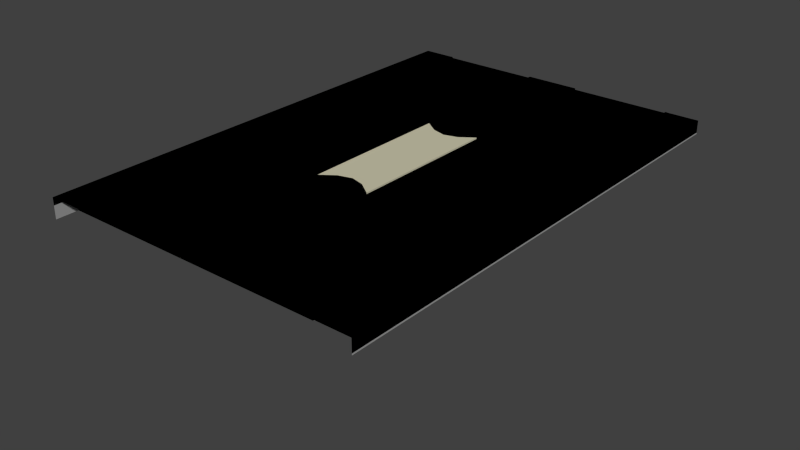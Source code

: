 # Source: Road.blend  (saved by Blender 2.75.0; exported with 4.5.12 LTS)
import bpy
from mathutils import Matrix  # noqa: F401  (used for matrix-valued properties, if any)

bpy.ops.wm.read_factory_settings(use_empty=True)
scene = bpy.context.scene
scene.name = 'Scene'

# ---- collections
col_collection_1 = bpy.data.collections.new('Collection 1'); scene.collection.children.link(col_collection_1)

# ---- materials (node trees are filled in below, after node groups)
mat_asphalt = bpy.data.materials.new('Asphalt')
mat_asphalt.alpha_threshold = 0.0
mat_asphalt.use_transparent_shadow = False
mat_asphalt.diffuse_color = (0.3588, 0.3588, 0.3588, 1.0)
mat_asphalt.roughness = 0.5
mat_lines = bpy.data.materials.new('Lines')
mat_lines.alpha_threshold = 0.0
mat_lines.use_transparent_shadow = False
mat_lines.diffuse_color = (1.0, 1.0, 1.0, 1.0)
mat_lines.roughness = 0.5
mat_curb = bpy.data.materials.new('Curb')
mat_curb.alpha_threshold = 0.0
mat_curb.use_transparent_shadow = False
mat_curb.diffuse_color = (0.6152, 0.588, 0.4256, 1.0)
mat_curb.roughness = 0.5

# ---- material node trees

# ---- world
world_world = bpy.data.worlds.new('World'); scene.world = world_world
world_world.color = (0.05088, 0.05088, 0.05088)
world_world.use_sun_shadow = False
world_world.sun_shadow_jitter_overblur = 0.0
world_world.cycles.sampling_method = 'MANUAL'
world_world.cycles.sample_map_resolution = 256

# ---- meshes
me_cube_001 = bpy.data.meshes.new('Cube.001')
me_cube_001.from_pydata([(-2.086, -1.0, 1.0), (-2.086, 1.0, 1.0), (-0.446, -1.0, 1.0), (-2.086, -1.0, 2.705), (-2.086, 1.0, 2.705), (-2.643, 1.0, 2.45), (-2.123, -1.0, 2.705), (-2.123, 1.0, 2.705), (-0.446, 1.0, 1.0), (0.9981, 0.875, 1.0), (0.9655, 0.875, 1.0), (0.9981, 0.625, 1.0), (0.9655, 0.625, 1.0), (0.9981, -0.25, 1.0), (0.9655, -0.25, 1.0), (0.9981, 0.25, 1.0), (0.9655, 0.25, 1.0), (0.9981, -0.875, 1.0), (-0.446, 1.0, 3.148), (0.9655, -0.875, 1.0), (-0.446, -1.0, 3.148), (0.9981, -0.75, 1.0), (0.9655, -0.75, 1.0), (0.9981, 0.75, 1.0), (0.9655, 0.75, 1.0), (0.9981, 0.5, 1.0), (0.9655, 0.5, 1.0), (0.9981, -0.5, 1.0), (0.9655, -0.5, 1.0), (0.9981, 4.387e-05, 1.0), (-1.566, -1.0, 1.0), (-1.566, 1.0, 1.0), (-0.9981, 1.0, 1.0), (-0.9981, -1.0, 1.0), (-1.53, -1.0, 1.0), (-1.53, 1.0, 1.0), (-0.9655, -1.0, 1.0), (-0.9655, 1.0, 1.0), (-1.53, 0.5, 1.0), (-1.566, 0.0, 1.0), (-1.566, 0.5, 1.0), (-1.53, 0.0, 1.0), (-1.53, -0.5, 1.0), (-1.566, -0.5, 1.0), (-1.53, -0.75, 1.0), (-1.566, -0.75, 1.0), (-1.53, -0.25, 1.0), (-1.566, -0.25, 1.0), (-1.566, 0.25, 1.0), (-1.53, 0.25, 1.0), (-1.53, 0.75, 1.0), (-1.566, 0.75, 1.0), (-1.53, 0.875, 1.0), (-1.566, 0.875, 1.0), (-1.53, 0.625, 1.0), (-1.566, 0.625, 1.0), (-1.566, 0.375, 1.0), (-1.53, 0.375, 1.0), (-1.566, 0.125, 1.0), (-1.53, 0.125, 1.0), (-1.53, -0.125, 1.0), (-1.566, -0.125, 1.0), (-1.53, -0.375, 1.0), (-1.566, -0.375, 1.0), (-1.53, -0.625, 1.0), (-1.566, -0.625, 1.0), (-1.53, -0.875, 1.0), (-1.566, -0.875, 1.0), (-0.9655, -1.0, 0.0), (-0.9655, 0.0, 1.0), (-0.9981, -1.0, 3.946e-05), (-0.9981, 4.387e-05, 1.0), (-0.9655, -0.5, 1.0), (-0.9981, -0.5, 1.0), (-0.9655, 0.5, 1.0), (-0.9981, 0.5, 1.0), (-0.9655, 0.75, 1.0), (-0.9981, 0.75, 1.0), (-0.9655, -0.75, 1.0), (-0.9981, -0.75, 1.0), (-0.9655, -0.875, 1.0), (-0.9981, -0.875, 1.0), (-0.9655, 0.25, 1.0), (-0.9981, 0.25, 1.0), (-0.9655, -0.25, 1.0), (-0.9981, -0.25, 1.0), (-0.9655, 0.625, 1.0), (-0.9981, 0.625, 1.0), (-0.9655, 0.875, 1.0), (-0.9981, 0.875, 1.0), (-0.9655, -0.625, 1.0), (-0.9981, -0.625, 1.0), (-0.9655, 0.375, 1.0), (-0.9981, 0.375, 1.0), (-0.9655, 0.125, 1.0), (-0.9981, 0.125, 1.0), (-0.9655, -0.125, 1.0), (-0.9981, -0.125, 1.0), (-0.9655, -0.375, 1.0), (-0.9981, -0.375, 1.0), (0.9981, -1.0, 3.946e-05), (0.9655, 0.0, 1.0), (0.9655, -1.0, 0.0), (1.566, -0.875, 1.0), (1.53, -0.875, 1.0), (1.566, -0.625, 1.0), (1.53, -0.625, 1.0), (1.566, -0.375, 1.0), (1.53, -0.375, 1.0), (1.566, -0.125, 1.0), (1.53, -0.125, 1.0), (1.53, 0.125, 1.0), (1.566, 0.125, 1.0), (1.53, 0.375, 1.0), (1.566, 0.375, 1.0), (1.566, 0.625, 1.0), (1.53, 0.625, 1.0), (1.566, 0.875, 1.0), (1.53, 0.875, 1.0), (1.566, 0.75, 1.0), (1.53, 0.75, 1.0), (1.53, 0.25, 1.0), (1.566, 0.25, 1.0), (1.566, -0.25, 1.0), (1.53, -0.25, 1.0), (1.566, -0.75, 1.0), (1.53, -0.75, 1.0), (1.566, -0.5, 1.0), (1.53, -0.5, 1.0), (1.53, 0.0, 1.0), (1.566, 0.5, 1.0), (1.566, 0.0, 1.0), (1.53, 0.5, 1.0), (0.9655, 1.0, 1.0), (0.9655, -1.0, 1.0), (1.53, 1.0, 1.0), (1.53, -1.0, 1.0), (0.9981, -1.0, 1.0), (0.9981, 1.0, 1.0), (1.566, 1.0, 1.0), (1.566, -1.0, 1.0), (0.446, -1.0, 3.148), (0.446, 1.0, 3.148), (0.446, 1.0, 1.0), (2.123, 1.0, 2.705), (2.123, -1.0, 2.705), (2.643, 1.0, 2.45), (2.086, 1.0, 2.705), (2.086, -1.0, 2.705), (0.446, -1.0, 1.0), (2.086, 1.0, 1.0), (2.086, -1.0, 1.0), (-2.123, 1.0, 2.45), (-2.123, -1.0, 2.45), (-2.643, -1.0, 2.45), (0.9655, -0.625, 1.0), (0.9981, -0.625, 1.0), (0.9655, 0.375, 1.0), (0.9981, 0.375, 1.0), (0.9655, 0.125, 1.0), (0.9981, 0.125, 1.0), (0.9655, -0.125, 1.0), (0.9981, -0.125, 1.0), (0.9655, -0.375, 1.0), (0.9981, -0.375, 1.0), (2.123, 1.0, 2.45), (2.123, -1.0, 2.45), (2.643, -1.0, 2.45), (-2.643, 1.0, -9.248), (-2.643, -1.0, -9.248), (2.643, 1.0, -16.25), (2.643, -1.0, -16.25)], [], [(142, 141, 149, 143), (166, 167, 146, 165), (16, 15, 158, 157), (24, 23, 9, 10), (123, 124, 108, 107), (19, 17, 21, 22), (6, 7, 152, 153), (0, 1, 4, 3), (12, 11, 23, 24), (30, 67, 45, 65, 43, 63, 47, 61, 39, 58, 48, 56, 40, 55, 51, 53, 31, 1, 0), (22, 21, 156, 155), (159, 160, 15, 16), (101, 29, 160, 159), (26, 25, 11, 12), (127, 128, 106, 105), (58, 39, 41, 59), (163, 164, 13, 14), (155, 156, 27, 28), (134, 137, 17, 19), (157, 158, 25, 26), (14, 13, 162, 161), (7, 6, 3, 4), (141, 20, 2, 149), (20, 18, 8, 2), (2, 8, 37, 88, 76, 86, 74, 92, 82, 94, 69, 96, 84, 98, 72, 90, 78, 80, 36), (35, 52, 50, 54, 38, 57, 49, 59, 41, 60, 46, 62, 42, 64, 44, 66, 34, 33, 81, 79, 91, 73, 99, 85, 97, 71, 95, 83, 93, 75, 87, 77, 89, 32), (70, 68, 36, 33), (88, 37, 32, 89), (67, 30, 34, 66), (63, 43, 42, 62), (55, 40, 38, 54), (65, 45, 44, 64), (61, 47, 46, 60), (56, 48, 49, 57), (53, 51, 50, 52), (31, 53, 52, 35), (51, 55, 54, 50), (40, 56, 57, 38), (48, 58, 59, 49), (39, 61, 60, 41), (47, 63, 62, 46), (43, 65, 64, 42), (45, 67, 66, 44), (96, 69, 71, 97), (90, 72, 73, 91), (92, 74, 75, 93), (86, 76, 77, 87), (80, 78, 79, 81), (36, 80, 81, 33), (74, 86, 87, 75), (94, 82, 83, 95), (78, 90, 91, 79), (98, 84, 85, 99), (76, 88, 89, 77), (82, 92, 93, 83), (69, 94, 95, 71), (84, 96, 97, 85), (72, 98, 99, 73), (28, 27, 164, 163), (107, 108, 128, 127), (161, 162, 29, 101), (10, 9, 138, 133), (125, 126, 104, 103), (135, 138, 9, 23, 11, 25, 158, 15, 160, 29, 162, 13, 164, 27, 156, 21, 17, 137, 136, 104, 126, 106, 128, 108, 124, 110, 129, 111, 121, 113, 132, 116, 120, 118), (115, 116, 132, 130), (105, 106, 126, 125), (144, 147, 148, 145), (112, 111, 129, 131), (103, 104, 136, 140), (149, 134, 19, 22, 155, 28, 163, 14, 161, 101, 159, 16, 157, 26, 12, 24, 10, 133, 143), (100, 137, 134, 102), (151, 148, 147, 150), (141, 142, 18, 20), (140, 151, 150, 139, 117, 119, 115, 130, 114, 122, 112, 131, 109, 123, 107, 127, 105, 125, 103), (145, 166, 165, 144), (119, 120, 116, 115), (117, 118, 120, 119), (130, 132, 113, 114), (131, 129, 110, 109), (122, 121, 111, 112), (114, 113, 121, 122), (139, 135, 118, 117), (109, 110, 124, 123), (153, 152, 5, 154), (8, 18, 142, 143), (154, 5, 168, 169), (146, 167, 171, 170)])
me_cube_001.polygons.foreach_set('material_index', [2, 0, 1, 1, 0, 0, 2, 2, 0, 0, 1, 0, 1, 1, 0, 1, 0, 0, 1, 0, 1, 2, 2, 2, 0, 0, 0, 0, 1, 1, 1, 1, 1, 1, 1, 0, 0, 0, 0, 0, 0, 0, 0, 0, 0, 0, 0, 0, 1, 1, 0, 1, 0, 1, 1, 1, 1, 1, 1, 1, 0, 0, 0, 0, 1, 1, 2, 1, 1, 0, 0, 2, 2, 0, 2, 0, 1, 0, 0, 0, 1, 0, 1, 0, 0, 0, 0])
_uv = me_cube_001.uv_layers.new(name='UVMap')
_uv.uv.foreach_set('vector', [0.4818, 0.1149, 0.7226, 0.1149, 0.7226, 0.2297, 0.4818, 0.2297, 0.9201, 0.107, 0.9827, 0.107, 0.9827, 0.2139, 0.9201, 0.2139, 0.8576, 0.04011, 0.8536, 0.04011, 0.8536, 0.03343, 0.8576, 0.03343, 0.8576, 0.01337, 0.8536, 0.01337, 0.8536, 0.006685, 0.8576, 0.006688, 0.7852, 0.06685, 0.7896, 0.06685, 0.7896, 0.07354, 0.7852, 0.07354, 0.8576, 0.1003, 0.8536, 0.1003, 0.8536, 0.09359, 0.8576, 0.09359, 0.7273, 0.4436, 0.7273, 0.3367, 0.7581, 0.3367, 0.7581, 0.4436, 0.8926, 0.2297, 0.8926, 0.3367, 0.6872, 0.3367, 0.6872, 0.2297, 0.8576, 0.02006, 0.8536, 0.02006, 0.8536, 0.01337, 0.8576, 0.01337, 0.8576, 0.2139, 0.8576, 0.2072, 0.8576, 0.2006, 0.8576, 0.1939, 0.8576, 0.1872, 0.8576, 0.1805, 0.8576, 0.1738, 0.8576, 0.1671, 0.8576, 0.1604, 0.8576, 0.1538, 0.8576, 0.1471, 0.8576, 0.1404, 0.8576, 0.1337, 0.8576, 0.127, 0.8576, 0.1203, 0.8576, 0.1137, 0.8576, 0.107, 0.9201, 0.107, 0.9201, 0.2139, 0.8576, 0.09359, 0.8536, 0.09359, 0.8536, 0.08691, 0.8576, 0.08691, 0.8576, 0.0468, 0.8536, 0.0468, 0.8536, 0.04011, 0.8576, 0.04011, 0.8576, 0.05348, 0.8536, 0.05348, 0.8536, 0.0468, 0.8576, 0.0468, 0.8576, 0.02674, 0.8536, 0.02674, 0.8536, 0.02006, 0.8576, 0.02006, 0.7852, 0.08022, 0.7896, 0.08022, 0.7896, 0.08691, 0.7852, 0.08691, 0.8576, 0.1538, 0.8576, 0.1604, 0.8532, 0.1604, 0.8532, 0.1538, 0.8576, 0.07354, 0.8536, 0.07354, 0.8536, 0.06685, 0.8576, 0.06685, 0.8576, 0.08691, 0.8536, 0.08691, 0.8536, 0.08022, 0.8576, 0.08022, 0.8576, 0.107, 0.8536, 0.107, 0.8536, 0.1003, 0.8576, 0.1003, 0.8576, 0.03343, 0.8536, 0.03343, 0.8536, 0.02674, 0.8576, 0.02674, 0.8576, 0.06685, 0.8536, 0.06685, 0.8536, 0.06017, 0.8576, 0.06017, 0.9827, 0.2139, 0.9827, 0.107, 0.9872, 0.107, 0.9872, 0.2139, 0.8926, 0.2297, 1.0, 0.2297, 1.0, 0.3446, 0.8926, 0.3446, 0.4818, 2.55e-08, 0.7226, 0.0, 0.7226, 0.1149, 0.4818, 0.1149, 0.7226, 0.2139, 0.7226, 0.107, 0.7852, 0.107, 0.7852, 0.1137, 0.7852, 0.1203, 0.7852, 0.127, 0.7852, 0.1337, 0.7852, 0.1404, 0.7852, 0.1471, 0.7852, 0.1538, 0.7852, 0.1604, 0.7852, 0.1671, 0.7852, 0.1738, 0.7852, 0.1805, 0.7852, 0.1872, 0.7852, 0.1939, 0.7852, 0.2006, 0.7852, 0.2072, 0.7852, 0.2139, 0.8532, 0.107, 0.8532, 0.1137, 0.8532, 0.1203, 0.8532, 0.127, 0.8532, 0.1337, 0.8532, 0.1404, 0.8532, 0.1471, 0.8532, 0.1538, 0.8532, 0.1604, 0.8532, 0.1671, 0.8532, 0.1738, 0.8532, 0.1805, 0.8532, 0.1872, 0.8532, 0.1939, 0.8532, 0.2006, 0.8532, 0.2072, 0.8532, 0.2139, 0.7891, 0.2139, 0.7891, 0.2072, 0.7891, 0.2006, 0.7891, 0.1939, 0.7891, 0.1872, 0.7891, 0.1805, 0.7891, 0.1738, 0.7891, 0.1671, 0.7891, 0.1604, 0.7891, 0.1538, 0.7891, 0.1471, 0.7891, 0.1404, 0.7891, 0.1337, 0.7891, 0.127, 0.7891, 0.1203, 0.7891, 0.1136, 0.7891, 0.107, 0.762, 0.3367, 0.7659, 0.3367, 0.7659, 0.3902, 0.762, 0.3902, 0.7852, 0.1137, 0.7852, 0.107, 0.7891, 0.107, 0.7891, 0.1136, 0.8576, 0.2072, 0.8576, 0.2139, 0.8532, 0.2139, 0.8532, 0.2072, 0.8576, 0.1805, 0.8576, 0.1872, 0.8532, 0.1872, 0.8532, 0.1805, 0.8576, 0.127, 0.8576, 0.1337, 0.8532, 0.1337, 0.8532, 0.127, 0.8576, 0.1939, 0.8576, 0.2006, 0.8532, 0.2006, 0.8532, 0.1939, 0.8576, 0.1671, 0.8576, 0.1738, 0.8532, 0.1738, 0.8532, 0.1671, 0.8576, 0.1404, 0.8576, 0.1471, 0.8532, 0.1471, 0.8532, 0.1404, 0.8576, 0.1137, 0.8576, 0.1203, 0.8532, 0.1203, 0.8532, 0.1137, 0.8576, 0.107, 0.8576, 0.1137, 0.8532, 0.1137, 0.8532, 0.107, 0.8576, 0.1203, 0.8576, 0.127, 0.8532, 0.127, 0.8532, 0.1203, 0.8576, 0.1337, 0.8576, 0.1404, 0.8532, 0.1404, 0.8532, 0.1337, 0.8576, 0.1471, 0.8576, 0.1538, 0.8532, 0.1538, 0.8532, 0.1471, 0.8576, 0.1604, 0.8576, 0.1671, 0.8532, 0.1671, 0.8532, 0.1604, 0.8576, 0.1738, 0.8576, 0.1805, 0.8532, 0.1805, 0.8532, 0.1738, 0.8576, 0.1872, 0.8576, 0.1939, 0.8532, 0.1939, 0.8532, 0.1872, 0.8576, 0.2006, 0.8576, 0.2072, 0.8532, 0.2072, 0.8532, 0.2006, 0.7852, 0.1671, 0.7852, 0.1604, 0.7891, 0.1604, 0.7891, 0.1671, 0.7852, 0.1939, 0.7852, 0.1872, 0.7891, 0.1872, 0.7891, 0.1939, 0.7852, 0.1404, 0.7852, 0.1337, 0.7891, 0.1337, 0.7891, 0.1404, 0.7852, 0.127, 0.7852, 0.1203, 0.7891, 0.1203, 0.7891, 0.127, 0.7852, 0.2072, 0.7852, 0.2006, 0.7891, 0.2006, 0.7891, 0.2072, 0.7852, 0.2139, 0.7852, 0.2072, 0.7891, 0.2072, 0.7891, 0.2139, 0.7852, 0.1337, 0.7852, 0.127, 0.7891, 0.127, 0.7891, 0.1337, 0.7852, 0.1538, 0.7852, 0.1471, 0.7891, 0.1471, 0.7891, 0.1538, 0.7852, 0.2006, 0.7852, 0.1939, 0.7891, 0.1939, 0.7891, 0.2006, 0.7852, 0.1805, 0.7852, 0.1738, 0.7891, 0.1738, 0.7891, 0.1805, 0.7852, 0.1203, 0.7852, 0.1137, 0.7891, 0.1136, 0.7891, 0.1203, 0.7852, 0.1471, 0.7852, 0.1404, 0.7891, 0.1404, 0.7891, 0.1471, 0.7852, 0.1604, 0.7852, 0.1538, 0.7891, 0.1538, 0.7891, 0.1604, 0.7852, 0.1738, 0.7852, 0.1671, 0.7891, 0.1671, 0.7891, 0.1738, 0.7852, 0.1872, 0.7852, 0.1805, 0.7891, 0.1805, 0.7891, 0.1872, 0.8576, 0.08022, 0.8536, 0.08022, 0.8536, 0.07354, 0.8576, 0.07354, 0.7852, 0.07354, 0.7896, 0.07354, 0.7896, 0.08022, 0.7852, 0.08022, 0.8576, 0.06017, 0.8536, 0.06017, 0.8536, 0.05348, 0.8576, 0.05348, 0.8576, 0.006688, 0.8536, 0.006685, 0.8536, 0.0, 0.8576, 2.346e-06, 0.7852, 0.09359, 0.7896, 0.09359, 0.7896, 0.1003, 0.7852, 0.1003, 0.7896, 2.359e-06, 0.8536, 0.0, 0.8536, 0.006685, 0.8536, 0.01337, 0.8536, 0.02006, 0.8536, 0.02674, 0.8536, 0.03343, 0.8536, 0.04011, 0.8536, 0.0468, 0.8536, 0.05348, 0.8536, 0.06017, 0.8536, 0.06685, 0.8536, 0.07354, 0.8536, 0.08022, 0.8536, 0.08691, 0.8536, 0.09359, 0.8536, 0.1003, 0.8536, 0.107, 0.7896, 0.107, 0.7896, 0.1003, 0.7896, 0.09359, 0.7896, 0.08691, 0.7896, 0.08022, 0.7896, 0.07354, 0.7896, 0.06685, 0.7896, 0.06017, 0.7896, 0.05348, 0.7896, 0.0468, 0.7896, 0.04011, 0.7896, 0.03343, 0.7896, 0.02674, 0.7896, 0.02006, 0.7896, 0.01337, 0.7896, 0.006688, 0.7852, 0.02006, 0.7896, 0.02006, 0.7896, 0.02674, 0.7852, 0.02674, 0.7852, 0.08691, 0.7896, 0.08691, 0.7896, 0.09359, 0.7852, 0.09359, 0.9872, 0.107, 0.9827, 0.107, 0.9827, 0.0, 0.9872, 0.0, 0.7852, 0.0468, 0.7896, 0.0468, 0.7896, 0.05348, 0.7852, 0.05348, 0.7852, 0.1003, 0.7896, 0.1003, 0.7896, 0.107, 0.7852, 0.107, 0.9201, 0.107, 0.8576, 0.107, 0.8576, 0.1003, 0.8576, 0.09359, 0.8576, 0.08691, 0.8576, 0.08022, 0.8576, 0.07354, 0.8576, 0.06685, 0.8576, 0.06017, 0.8576, 0.05348, 0.8576, 0.0468, 0.8576, 0.04011, 0.8576, 0.03343, 0.8576, 0.02674, 0.8576, 0.02006, 0.8576, 0.01337, 0.8576, 0.006688, 0.8576, 2.346e-06, 0.9201, 2.353e-06, 0.7581, 0.3902, 0.7581, 0.3367, 0.762, 0.3367, 0.762, 0.3902, 0.6872, 0.3367, 0.4818, 0.3367, 0.4818, 0.2297, 0.6872, 0.2297, 0.5892, 0.4436, 0.5892, 0.3367, 0.6966, 0.3367, 0.6966, 0.4436, 0.7852, 0.107, 0.7226, 0.107, 0.7226, 2.372e-06, 0.7852, 2.359e-06, 0.7852, 0.006688, 0.7852, 0.01337, 0.7852, 0.02006, 0.7852, 0.02674, 0.7852, 0.03343, 0.7852, 0.04011, 0.7852, 0.0468, 0.7852, 0.05348, 0.7852, 0.06017, 0.7852, 0.06685, 0.7852, 0.07354, 0.7852, 0.08022, 0.7852, 0.08691, 0.7852, 0.09359, 0.7852, 0.1003, 0.6966, 0.3367, 0.7273, 0.3367, 0.7273, 0.4436, 0.6966, 0.4436, 0.7852, 0.01337, 0.7896, 0.01337, 0.7896, 0.02006, 0.7852, 0.02006, 0.7852, 0.006688, 0.7896, 0.006688, 0.7896, 0.01337, 0.7852, 0.01337, 0.7852, 0.02674, 0.7896, 0.02674, 0.7896, 0.03343, 0.7852, 0.03343, 0.7852, 0.05348, 0.7896, 0.05348, 0.7896, 0.06017, 0.7852, 0.06017, 0.7852, 0.04011, 0.7896, 0.04011, 0.7896, 0.0468, 0.7852, 0.0468, 0.7852, 0.03343, 0.7896, 0.03343, 0.7896, 0.04011, 0.7852, 0.04011, 0.7852, 2.359e-06, 0.7896, 2.359e-06, 0.7896, 0.006688, 0.7852, 0.006688, 0.7852, 0.06017, 0.7896, 0.06017, 0.7896, 0.06685, 0.7852, 0.06685, 0.9201, 0.107, 0.9201, 6.375e-09, 0.9827, 0.0, 0.9827, 0.107, 0.5892, 0.3367, 0.5892, 0.4515, 0.4818, 0.4515, 0.4818, 0.3367, 0.2409, 0.0, 0.4818, 0.0, 0.4818, 0.6256, 0.2409, 0.6256, 0.2409, 1.0, 0.0, 1.0, 2.871e-08, 0.0, 0.2409, 0.0])
me_cube_001.materials.append(mat_asphalt)
me_cube_001.materials.append(mat_lines)
me_cube_001.materials.append(mat_curb)
me_cube_001.use_remesh_preserve_volume = False
me_cube_001.use_remesh_preserve_attributes = False
me_cube_001.use_mirror_vertex_groups = False
me_cube_001.update()
me_cube = bpy.data.meshes.new('Cube')
me_cube.from_pydata([(-2.086, -1.0, 1.0), (-2.086, 1.0, 1.0), (-0.446, -1.0, 1.0), (0.0, -0.2536, 3.148), (-2.086, -1.0, 2.705), (-2.086, 1.0, 2.705), (-2.643, 1.0, 2.45), (-2.123, -1.0, 2.705), (-2.123, 1.0, 2.705), (0.0, 0.2536, 3.148), (-0.446, 1.0, 1.0), (0.9981, 0.875, 1.0), (0.9655, 0.875, 1.0), (0.9981, 0.625, 1.0), (0.9655, 0.625, 1.0), (0.9981, -0.25, 1.0), (0.9655, -0.25, 1.0), (0.9981, 0.25, 1.0), (0.9655, 0.25, 1.0), (-0.446, 0.3099, 3.148), (0.9981, -0.875, 1.0), (-0.446, 1.0, 3.148), (0.9655, -0.875, 1.0), (-0.446, -1.0, 3.148), (-0.446, -0.3099, 3.148), (-0.446, -0.3099, 1.0), (0.9981, -0.75, 1.0), (0.9655, -0.75, 1.0), (-0.446, 0.3099, 1.0), (0.0, -1.0, 3.148), (0.0, 1.0, 3.148), (0.0, -0.2536, 1.0), (0.0, 0.2536, 1.0), (0.9981, 0.75, 1.0), (0.9655, 0.75, 1.0), (0.0, -1.0, 1.0), (0.9981, 0.5, 1.0), (0.9655, 0.5, 1.0), (0.9981, -0.5, 1.0), (0.9655, -0.5, 1.0), (0.9981, 4.387e-05, 1.0), (-0.223, 0.2694, 3.148), (-0.223, -1.0, 1.0), (-0.223, -0.2694, 3.148), (-0.223, -1.0, 3.148), (-0.223, 1.0, 3.148), (-0.223, -0.2694, 1.0), (-0.223, 0.2694, 1.0), (-1.566, -1.0, 1.0), (-1.566, 1.0, 1.0), (-0.9981, 1.0, 1.0), (-0.9981, -1.0, 1.0), (-1.53, -1.0, 1.0), (-1.53, 1.0, 1.0), (-0.9655, -1.0, 1.0), (-0.9655, 1.0, 1.0), (-1.53, 0.5, 1.0), (-1.566, 0.0, 1.0), (-1.566, 0.5, 1.0), (-1.53, 0.0, 1.0), (-1.53, -0.5, 1.0), (-1.566, -0.5, 1.0), (-1.53, -0.75, 1.0), (-1.566, -0.75, 1.0), (-1.53, -0.25, 1.0), (-1.566, -0.25, 1.0), (-1.566, 0.25, 1.0), (-1.53, 0.25, 1.0), (-1.53, 0.75, 1.0), (-1.566, 0.75, 1.0), (-1.53, 0.875, 1.0), (-1.566, 0.875, 1.0), (-1.53, 0.625, 1.0), (-1.566, 0.625, 1.0), (-1.566, 0.375, 1.0), (-1.53, 0.375, 1.0), (-1.566, 0.125, 1.0), (-1.53, 0.125, 1.0), (-1.53, -0.125, 1.0), (-1.566, -0.125, 1.0), (-1.53, -0.375, 1.0), (-1.566, -0.375, 1.0), (-1.53, -0.625, 1.0), (-1.566, -0.625, 1.0), (-1.53, -0.875, 1.0), (-1.566, -0.875, 1.0), (-0.9655, -1.0, 0.0), (-0.9655, 0.0, 1.0), (-0.9981, -1.0, 3.946e-05), (-0.9981, 4.387e-05, 1.0), (-0.9655, -0.5, 1.0), (-0.9981, -0.5, 1.0), (-0.9655, 0.5, 1.0), (-0.9981, 0.5, 1.0), (-0.9655, 0.75, 1.0), (-0.9981, 0.75, 1.0), (-0.9655, -0.75, 1.0), (-0.9981, -0.75, 1.0), (-0.9655, -0.875, 1.0), (-0.9981, -0.875, 1.0), (-0.9655, 0.25, 1.0), (-0.9981, 0.25, 1.0), (-0.9655, -0.25, 1.0), (-0.9981, -0.25, 1.0), (-0.9655, 0.625, 1.0), (-0.9981, 0.625, 1.0), (-0.9655, 0.875, 1.0), (-0.9981, 0.875, 1.0), (-0.9655, -0.625, 1.0), (-0.9981, -0.625, 1.0), (-0.9655, 0.375, 1.0), (-0.9981, 0.375, 1.0), (-0.9655, 0.125, 1.0), (-0.9981, 0.125, 1.0), (-0.9655, -0.125, 1.0), (-0.9981, -0.125, 1.0), (-0.9655, -0.375, 1.0), (-0.9981, -0.375, 1.0), (0.9981, -1.0, 3.946e-05), (0.9655, 0.0, 1.0), (0.9655, -1.0, 0.0), (1.566, -0.875, 1.0), (1.53, -0.875, 1.0), (1.566, -0.625, 1.0), (1.53, -0.625, 1.0), (1.566, -0.375, 1.0), (1.53, -0.375, 1.0), (1.566, -0.125, 1.0), (1.53, -0.125, 1.0), (1.53, 0.125, 1.0), (1.566, 0.125, 1.0), (1.53, 0.375, 1.0), (1.566, 0.375, 1.0), (1.566, 0.625, 1.0), (1.53, 0.625, 1.0), (1.566, 0.875, 1.0), (1.53, 0.875, 1.0), (1.566, 0.75, 1.0), (1.53, 0.75, 1.0), (1.53, 0.25, 1.0), (1.566, 0.25, 1.0), (1.566, -0.25, 1.0), (1.53, -0.25, 1.0), (1.566, -0.75, 1.0), (1.53, -0.75, 1.0), (1.566, -0.5, 1.0), (1.53, -0.5, 1.0), (1.53, 0.0, 1.0), (1.566, 0.5, 1.0), (1.566, 0.0, 1.0), (1.53, 0.5, 1.0), (0.9655, 1.0, 1.0), (0.9655, -1.0, 1.0), (1.53, 1.0, 1.0), (1.53, -1.0, 1.0), (0.9981, -1.0, 1.0), (0.9981, 1.0, 1.0), (1.566, 1.0, 1.0), (1.566, -1.0, 1.0), (0.223, 0.2694, 1.0), (0.223, -0.2694, 1.0), (0.223, 1.0, 3.148), (0.223, -1.0, 3.148), (0.223, -0.2694, 3.148), (0.223, -1.0, 1.0), (0.223, 0.2694, 3.148), (0.446, 0.3099, 1.0), (0.446, -0.3099, 1.0), (0.446, -0.3099, 3.148), (0.446, -1.0, 3.148), (0.446, 1.0, 3.148), (0.446, 0.3099, 3.148), (0.446, 1.0, 1.0), (2.123, 1.0, 2.705), (2.123, -1.0, 2.705), (2.643, 1.0, 2.45), (2.086, 1.0, 2.705), (2.086, -1.0, 2.705), (0.446, -1.0, 1.0), (2.086, 1.0, 1.0), (2.086, -1.0, 1.0), (-2.123, 1.0, 2.45), (-2.123, -1.0, 2.45), (-2.643, -1.0, 2.45), (0.9655, -0.625, 1.0), (0.9981, -0.625, 1.0), (0.9655, 0.375, 1.0), (0.9981, 0.375, 1.0), (0.9655, 0.125, 1.0), (0.9981, 0.125, 1.0), (0.9655, -0.125, 1.0), (0.9981, -0.125, 1.0), (0.9655, -0.375, 1.0), (0.9981, -0.375, 1.0), (2.123, 1.0, 2.45), (2.123, -1.0, 2.45), (2.643, -1.0, 2.45), (2.643, 1.0, -18.49), (2.643, -1.0, -18.49), (-2.643, 1.0, -28.43), (-2.643, -1.0, -28.43)], [], [(166, 171, 165, 159), (25, 2, 23, 24), (195, 196, 175, 194), (18, 17, 187, 186), (34, 33, 11, 12), (47, 32, 9, 41), (44, 29, 3, 43), (46, 31, 32, 47), (41, 9, 30, 45), (141, 142, 126, 125), (46, 25, 24, 43), (10, 28, 19, 21), (22, 20, 26, 27), (7, 8, 181, 182), (0, 1, 5, 4), (14, 13, 33, 34), (48, 85, 63, 83, 61, 81, 65, 79, 57, 76, 66, 74, 58, 73, 69, 71, 49, 1, 0), (27, 26, 185, 184), (188, 189, 17, 18), (119, 40, 189, 188), (37, 36, 13, 14), (145, 146, 124, 123), (76, 57, 59, 77), (192, 193, 15, 16), (184, 185, 38, 39), (152, 155, 20, 22), (186, 187, 36, 37), (16, 15, 191, 190), (8, 7, 4, 5), (31, 46, 43, 3), (19, 41, 45, 21), (25, 46, 47, 28), (2, 42, 44, 23), (23, 44, 43, 24), (28, 47, 41, 19), (25, 28, 10, 55, 106, 94, 104, 92, 110, 100, 112, 87, 114, 102, 116, 90, 108, 96, 98, 54, 2), (53, 70, 68, 72, 56, 75, 67, 77, 59, 78, 64, 80, 60, 82, 62, 84, 52, 51, 99, 97, 109, 91, 117, 103, 115, 89, 113, 101, 111, 93, 105, 95, 107, 50), (88, 86, 54, 51), (106, 55, 50, 107), (85, 48, 52, 84), (81, 61, 60, 80), (73, 58, 56, 72), (83, 63, 62, 82), (79, 65, 64, 78), (74, 66, 67, 75), (71, 69, 68, 70), (49, 71, 70, 53), (69, 73, 72, 68), (58, 74, 75, 56), (66, 76, 77, 67), (57, 79, 78, 59), (65, 81, 80, 64), (61, 83, 82, 60), (63, 85, 84, 62), (114, 87, 89, 115), (108, 90, 91, 109), (110, 92, 93, 111), (104, 94, 95, 105), (98, 96, 97, 99), (54, 98, 99, 51), (92, 104, 105, 93), (112, 100, 101, 113), (96, 108, 109, 97), (116, 102, 103, 117), (94, 106, 107, 95), (100, 110, 111, 101), (87, 112, 113, 89), (102, 114, 115, 103), (90, 116, 117, 91), (39, 38, 193, 192), (125, 126, 146, 145), (190, 191, 40, 119), (12, 11, 156, 151), (143, 144, 122, 121), (153, 156, 11, 33, 13, 36, 187, 17, 189, 40, 191, 15, 193, 38, 185, 26, 20, 155, 154, 122, 144, 124, 146, 126, 142, 128, 147, 129, 139, 131, 150, 134, 138, 136), (133, 134, 150, 148), (123, 124, 144, 143), (178, 169, 162, 164), (171, 170, 161, 165), (173, 176, 177, 174), (130, 129, 147, 149), (121, 122, 154, 158), (167, 178, 152, 22, 27, 184, 39, 192, 16, 190, 119, 188, 18, 186, 37, 14, 34, 12, 151, 172, 166), (169, 168, 163, 162), (167, 166, 159, 160), (118, 155, 152, 120), (180, 177, 176, 179), (160, 163, 168, 167), (172, 170, 171, 166), (167, 168, 169, 178), (158, 180, 179, 157, 135, 137, 133, 148, 132, 140, 130, 149, 127, 141, 125, 145, 123, 143, 121), (174, 195, 194, 173), (137, 138, 134, 133), (135, 136, 138, 137), (42, 35, 29, 44), (148, 150, 131, 132), (149, 147, 128, 127), (140, 139, 129, 130), (132, 131, 139, 140), (157, 153, 136, 135), (127, 128, 142, 141), (182, 181, 6, 183), (10, 21, 45, 30, 161, 170, 172), (164, 162, 29, 35), (31, 3, 163, 160), (160, 159, 32, 31), (162, 163, 3, 29), (165, 161, 30, 9), (159, 165, 9, 32), (175, 196, 198, 197), (183, 6, 199, 200)])
me_cube.polygons.foreach_set('material_index', [2, 2, 0, 1, 1, 2, 2, 0, 2, 0, 2, 2, 0, 2, 2, 0, 0, 1, 0, 1, 1, 0, 1, 0, 0, 1, 0, 1, 2, 2, 2, 0, 2, 2, 2, 0, 0, 0, 0, 1, 1, 1, 1, 1, 1, 1, 0, 0, 0, 0, 0, 0, 0, 0, 0, 0, 0, 0, 0, 1, 1, 0, 1, 0, 1, 1, 1, 1, 1, 1, 1, 0, 0, 0, 0, 1, 1, 2, 2, 2, 1, 1, 0, 2, 0, 0, 2, 2, 2, 2, 0, 2, 0, 1, 2, 0, 0, 0, 1, 0, 1, 0, 0, 2, 2, 0, 2, 2, 2, 0, 0])
_uv = me_cube.uv_layers.new(name='UVMap')
_uv.uv.foreach_set('vector', [0.7226, 0.06954, 0.7226, 2.316e-08, 0.7495, 0.0, 0.7495, 0.06954, 0.6723, 0.2694, 0.5892, 0.2694, 0.5892, 0.1998, 0.6723, 0.1998, 0.7852, 0.06954, 0.8479, 0.06954, 0.8479, 0.1343, 0.7852, 0.1343, 0.5721, 0.0988, 0.5721, 0.09985, 0.557, 0.09985, 0.557, 0.0988, 0.5119, 0.0988, 0.5119, 0.09985, 0.4968, 0.09985, 0.4968, 0.0988, 0.8032, 0.06954, 0.7764, 0.06954, 0.7764, 2.316e-08, 0.8032, 1.544e-08, 0.9377, 0.07676, 0.9377, 0.08398, 0.8479, 0.08398, 0.8498, 0.07676, 0.6346, 0.06032, 0.6327, 0.06754, 0.5717, 0.06754, 0.5697, 0.06032, 0.9358, 0.1056, 0.9377, 0.1129, 0.8479, 0.1129, 0.8479, 0.1056, 0.6323, 0.1183, 0.6323, 0.1171, 0.6474, 0.1171, 0.6474, 0.1183, 0.9106, 1.158e-08, 0.9375, 0.0, 0.9375, 0.06954, 0.9106, 0.06954, 0.8926, 0.2046, 0.9757, 0.2046, 0.9757, 0.2741, 0.8926, 0.2741, 0.7076, 0.0988, 0.7076, 0.09985, 0.6925, 0.09985, 0.6925, 0.0988, 0.9377, 0.1343, 0.9377, 0.06954, 0.9685, 0.06954, 0.9685, 0.1343, 0.8926, 0.1351, 0.8926, 0.1998, 0.6872, 0.1998, 0.6872, 0.1351, 0.5269, 0.0988, 0.5269, 0.09985, 0.5119, 0.09985, 0.5119, 0.0988, 0.7226, 0.01682, 0.7076, 0.01682, 0.6925, 0.01682, 0.6775, 0.01682, 0.6624, 0.01682, 0.6474, 0.01682, 0.6323, 0.01682, 0.6173, 0.01682, 0.6022, 0.01682, 0.5871, 0.01682, 0.5721, 0.01682, 0.557, 0.01682, 0.542, 0.01682, 0.5269, 0.01682, 0.5119, 0.01682, 0.4968, 0.01682, 0.4818, 0.01682, 0.4818, 0.0, 0.7226, 0.0, 0.6925, 0.0988, 0.6925, 0.09985, 0.6775, 0.09985, 0.6775, 0.0988, 0.5871, 0.0988, 0.5871, 0.09985, 0.5721, 0.09985, 0.5721, 0.0988, 0.6022, 0.0988, 0.6022, 0.09985, 0.5871, 0.09985, 0.5871, 0.0988, 0.542, 0.0988, 0.542, 0.09985, 0.5269, 0.09985, 0.5269, 0.0988, 0.6624, 0.1183, 0.6624, 0.1171, 0.6775, 0.1171, 0.6775, 0.1183, 0.5871, 0.01682, 0.6022, 0.01682, 0.6022, 0.018, 0.5871, 0.018, 0.6474, 0.0988, 0.6474, 0.09985, 0.6323, 0.09985, 0.6323, 0.0988, 0.6775, 0.0988, 0.6775, 0.09985, 0.6624, 0.09985, 0.6624, 0.0988, 0.7226, 0.0988, 0.7226, 0.09985, 0.7076, 0.09985, 0.7076, 0.0988, 0.557, 0.0988, 0.557, 0.09985, 0.542, 0.09985, 0.542, 0.0988, 0.6323, 0.0988, 0.6323, 0.09985, 0.6172, 0.09985, 0.6173, 0.0988, 0.9729, 0.06954, 0.9729, 0.1343, 0.9685, 0.1343, 0.9685, 0.06954, 0.8838, 7.72e-09, 0.9106, 1.158e-08, 0.9106, 0.06954, 0.8838, 0.06954, 0.931, 0.09842, 0.9358, 0.1056, 0.8479, 0.1056, 0.8479, 0.09842, 0.6395, 0.05309, 0.6346, 0.06032, 0.5697, 0.06032, 0.5649, 0.05309, 1.0, 0.2046, 0.9731, 0.2046, 0.9731, 0.1351, 1.0, 0.1351, 0.9377, 0.06954, 0.9377, 0.07676, 0.8498, 0.07676, 0.8546, 0.06954, 0.8301, 0.06954, 0.8032, 0.06954, 0.8032, 1.544e-08, 0.8301, 3.088e-08, 0.6395, 0.05309, 0.5649, 0.05309, 0.4818, 0.05309, 0.4818, 0.03627, 0.4968, 0.03627, 0.5119, 0.03627, 0.5269, 0.03627, 0.542, 0.03627, 0.557, 0.03627, 0.5721, 0.03627, 0.5871, 0.03627, 0.6022, 0.03627, 0.6173, 0.03627, 0.6323, 0.03627, 0.6474, 0.03627, 0.6624, 0.03627, 0.6775, 0.03627, 0.6925, 0.03627, 0.7076, 0.03627, 0.7226, 0.03627, 0.7226, 0.05309, 0.4818, 0.018, 0.4968, 0.018, 0.5119, 0.018, 0.5269, 0.018, 0.542, 0.018, 0.557, 0.018, 0.5721, 0.018, 0.5871, 0.018, 0.6022, 0.018, 0.6173, 0.018, 0.6323, 0.018, 0.6474, 0.018, 0.6624, 0.018, 0.6775, 0.018, 0.6925, 0.018, 0.7076, 0.018, 0.7226, 0.018, 0.7226, 0.03522, 0.7076, 0.03522, 0.6925, 0.03522, 0.6775, 0.03522, 0.6624, 0.03522, 0.6474, 0.03522, 0.6323, 0.03522, 0.6172, 0.03522, 0.6022, 0.03522, 0.5871, 0.03522, 0.5721, 0.03522, 0.557, 0.03522, 0.542, 0.03522, 0.5269, 0.03522, 0.5119, 0.03522, 0.4968, 0.03522, 0.4818, 0.03522, 0.8425, 0.1998, 0.8464, 0.1998, 0.8464, 0.2322, 0.8425, 0.2322, 0.4968, 0.03627, 0.4818, 0.03627, 0.4818, 0.03522, 0.4968, 0.03522, 0.7076, 0.01682, 0.7226, 0.01682, 0.7226, 0.018, 0.7076, 0.018, 0.6474, 0.01682, 0.6624, 0.01682, 0.6624, 0.018, 0.6474, 0.018, 0.5269, 0.01682, 0.542, 0.01682, 0.542, 0.018, 0.5269, 0.018, 0.6775, 0.01682, 0.6925, 0.01682, 0.6925, 0.018, 0.6775, 0.018, 0.6173, 0.01682, 0.6323, 0.01682, 0.6323, 0.018, 0.6173, 0.018, 0.557, 0.01682, 0.5721, 0.01682, 0.5721, 0.018, 0.557, 0.018, 0.4968, 0.01682, 0.5119, 0.01682, 0.5119, 0.018, 0.4968, 0.018, 0.4818, 0.01682, 0.4968, 0.01682, 0.4968, 0.018, 0.4818, 0.018, 0.5119, 0.01682, 0.5269, 0.01682, 0.5269, 0.018, 0.5119, 0.018, 0.542, 0.01682, 0.557, 0.01682, 0.557, 0.018, 0.542, 0.018, 0.5721, 0.01682, 0.5871, 0.01682, 0.5871, 0.018, 0.5721, 0.018, 0.6022, 0.01682, 0.6173, 0.01682, 0.6173, 0.018, 0.6022, 0.018, 0.6323, 0.01682, 0.6474, 0.01682, 0.6474, 0.018, 0.6323, 0.018, 0.6624, 0.01682, 0.6775, 0.01682, 0.6775, 0.018, 0.6624, 0.018, 0.6925, 0.01682, 0.7076, 0.01682, 0.7076, 0.018, 0.6925, 0.018, 0.6173, 0.03627, 0.6022, 0.03627, 0.6022, 0.03522, 0.6172, 0.03522, 0.6775, 0.03627, 0.6624, 0.03627, 0.6624, 0.03522, 0.6775, 0.03522, 0.557, 0.03627, 0.542, 0.03627, 0.542, 0.03522, 0.557, 0.03522, 0.5269, 0.03627, 0.5119, 0.03627, 0.5119, 0.03522, 0.5269, 0.03522, 0.7076, 0.03627, 0.6925, 0.03627, 0.6925, 0.03522, 0.7076, 0.03522, 0.7226, 0.03627, 0.7076, 0.03627, 0.7076, 0.03522, 0.7226, 0.03522, 0.542, 0.03627, 0.5269, 0.03627, 0.5269, 0.03522, 0.542, 0.03522, 0.5871, 0.03627, 0.5721, 0.03627, 0.5721, 0.03522, 0.5871, 0.03522, 0.6925, 0.03627, 0.6775, 0.03627, 0.6775, 0.03522, 0.6925, 0.03522, 0.6474, 0.03627, 0.6323, 0.03627, 0.6323, 0.03522, 0.6474, 0.03522, 0.5119, 0.03627, 0.4968, 0.03627, 0.4968, 0.03522, 0.5119, 0.03522, 0.5721, 0.03627, 0.557, 0.03627, 0.557, 0.03522, 0.5721, 0.03522, 0.6022, 0.03627, 0.5871, 0.03627, 0.5871, 0.03522, 0.6022, 0.03522, 0.6323, 0.03627, 0.6173, 0.03627, 0.6172, 0.03522, 0.6323, 0.03522, 0.6624, 0.03627, 0.6474, 0.03627, 0.6474, 0.03522, 0.6624, 0.03522, 0.6624, 0.0988, 0.6624, 0.09985, 0.6474, 0.09985, 0.6474, 0.0988, 0.6474, 0.1183, 0.6474, 0.1171, 0.6624, 0.1171, 0.6624, 0.1183, 0.6173, 0.0988, 0.6172, 0.09985, 0.6022, 0.09985, 0.6022, 0.0988, 0.4968, 0.0988, 0.4968, 0.09985, 0.4818, 0.09985, 0.4818, 0.0988, 0.6925, 0.1183, 0.6925, 0.1171, 0.7076, 0.1171, 0.7076, 0.1183, 0.4818, 0.1171, 0.4818, 0.09985, 0.4968, 0.09985, 0.5119, 0.09985, 0.5269, 0.09985, 0.542, 0.09985, 0.557, 0.09985, 0.5721, 0.09985, 0.5871, 0.09985, 0.6022, 0.09985, 0.6172, 0.09985, 0.6323, 0.09985, 0.6474, 0.09985, 0.6624, 0.09985, 0.6775, 0.09985, 0.6925, 0.09985, 0.7076, 0.09985, 0.7226, 0.09985, 0.7226, 0.1171, 0.7076, 0.1171, 0.6925, 0.1171, 0.6775, 0.1171, 0.6624, 0.1171, 0.6474, 0.1171, 0.6323, 0.1171, 0.6173, 0.1171, 0.6022, 0.1171, 0.5871, 0.1171, 0.5721, 0.1171, 0.557, 0.1171, 0.542, 0.1171, 0.5269, 0.1171, 0.5119, 0.1171, 0.4968, 0.1171, 0.5269, 0.1183, 0.5269, 0.1171, 0.542, 0.1171, 0.542, 0.1183, 0.6775, 0.1183, 0.6775, 0.1171, 0.6925, 0.1171, 0.6925, 0.1183, 0.8926, 0.2046, 0.8926, 0.1351, 0.9194, 0.1351, 0.9194, 0.2046, 0.931, 0.1273, 0.8479, 0.1273, 0.8479, 0.1201, 0.9358, 0.1201, 0.9682, 0.0, 0.9727, 0.0, 0.9727, 0.06476, 0.9682, 0.06476, 0.5871, 0.1183, 0.5871, 0.1171, 0.6022, 0.1171, 0.6022, 0.1183, 0.7076, 0.1183, 0.7076, 0.1171, 0.7226, 0.1171, 0.7226, 0.1183, 0.6395, 0.08198, 0.7226, 0.08198, 0.7226, 0.0988, 0.7076, 0.0988, 0.6925, 0.0988, 0.6775, 0.0988, 0.6624, 0.0988, 0.6474, 0.0988, 0.6323, 0.0988, 0.6173, 0.0988, 0.6022, 0.0988, 0.5871, 0.0988, 0.5721, 0.0988, 0.557, 0.0988, 0.542, 0.0988, 0.5269, 0.0988, 0.5119, 0.0988, 0.4968, 0.0988, 0.4818, 0.0988, 0.4818, 0.08198, 0.5649, 0.08198, 0.9377, 0.09842, 0.8546, 0.09842, 0.8498, 0.0912, 0.9377, 0.0912, 0.6395, 0.08198, 0.5649, 0.08198, 0.5697, 0.07476, 0.6346, 0.07476, 0.8385, 0.2322, 0.8385, 0.1998, 0.8425, 0.1998, 0.8425, 0.2322, 0.6872, 0.1998, 0.4818, 0.1998, 0.4818, 0.1351, 0.6872, 0.1351, 0.8569, 1.158e-08, 0.8569, 0.06954, 0.8301, 0.06954, 0.8301, 3.86e-09, 0.8385, 0.1998, 0.8385, 0.2694, 0.7554, 0.2694, 0.7554, 0.1998, 0.7554, 0.1998, 0.7554, 0.2694, 0.6723, 0.2694, 0.6723, 0.1998, 0.7226, 0.1183, 0.7226, 0.1351, 0.4818, 0.1351, 0.4818, 0.1183, 0.4968, 0.1183, 0.5119, 0.1183, 0.5269, 0.1183, 0.542, 0.1183, 0.557, 0.1183, 0.5721, 0.1183, 0.5871, 0.1183, 0.6022, 0.1183, 0.6173, 0.1183, 0.6323, 0.1183, 0.6474, 0.1183, 0.6624, 0.1183, 0.6775, 0.1183, 0.6925, 0.1183, 0.7076, 0.1183, 0.9375, 7.72e-09, 0.9682, 0.0, 0.9682, 0.06476, 0.9375, 0.06476, 0.5119, 0.1183, 0.5119, 0.1171, 0.5269, 0.1171, 0.5269, 0.1183, 0.4968, 0.1183, 0.4968, 0.1171, 0.5119, 0.1171, 0.5119, 0.1183, 0.9731, 0.2046, 0.9463, 0.2046, 0.9463, 0.1351, 0.9731, 0.1351, 0.542, 0.1183, 0.542, 0.1171, 0.557, 0.1171, 0.557, 0.1183, 0.6022, 0.1183, 0.6022, 0.1171, 0.6173, 0.1171, 0.6173, 0.1183, 0.5721, 0.1183, 0.5721, 0.1171, 0.5871, 0.1171, 0.5871, 0.1183, 0.557, 0.1183, 0.557, 0.1171, 0.5721, 0.1171, 0.5721, 0.1183, 0.4818, 0.1183, 0.4818, 0.1171, 0.4968, 0.1171, 0.4968, 0.1183, 0.6173, 0.1183, 0.6173, 0.1171, 0.6323, 0.1171, 0.6323, 0.1183, 0.7226, 0.1343, 0.7226, 0.06954, 0.7852, 0.06954, 0.7852, 0.1343, 0.5892, 0.1998, 0.5892, 0.2694, 0.5623, 0.2694, 0.5355, 0.2694, 0.5086, 0.2694, 0.4818, 0.2694, 0.4818, 0.1998, 0.9194, 0.2046, 0.9194, 0.1351, 0.9463, 0.1351, 0.9463, 0.2046, 0.8838, 7.72e-09, 0.8838, 0.06954, 0.8569, 0.06954, 0.8569, 1.158e-08, 0.6346, 0.07476, 0.5697, 0.07476, 0.5717, 0.06754, 0.6327, 0.06754, 0.9377, 0.0912, 0.8498, 0.0912, 0.8479, 0.08398, 0.9377, 0.08398, 0.9358, 0.1201, 0.8479, 0.1201, 0.8479, 0.1129, 0.9377, 0.1129, 0.7495, 0.06954, 0.7495, 0.0, 0.7764, 2.316e-08, 0.7764, 0.06954, 0.4818, 0.6779, 0.2409, 0.6779, 0.2409, 0.0, 0.4818, 0.0, 0.0, 0.0, 0.2409, 0.0, 0.2409, 1.0, 6.174e-07, 1.0])
me_cube.materials.append(mat_asphalt)
me_cube.materials.append(mat_lines)
me_cube.materials.append(mat_curb)
me_cube.use_remesh_preserve_volume = False
me_cube.use_remesh_preserve_attributes = False
me_cube.use_mirror_vertex_groups = False
me_cube.update()

# ---- objects
ob_roadpart2 = bpy.data.objects.new('RoadPart2', me_cube_001)
ob_roadpart1 = bpy.data.objects.new('RoadPart1', me_cube)

# ---- transforms, parenting, visibility, modifiers, constraints
ob_roadpart2.location = (0.0, 0.0, 0.0)
ob_roadpart2.scale = (6.076, -24.08, 0.06464)
ob_roadpart2.hide_viewport = True
ob_roadpart2.lineart.crease_threshold = 0.0
ob_roadpart1.location = (0.0, 0.0, 0.0)
ob_roadpart1.scale = (6.076, -24.08, 0.06464)
ob_roadpart1.lineart.crease_threshold = 0.0

# ---- collection membership
col_collection_1.objects.link(ob_roadpart2)
col_collection_1.objects.link(ob_roadpart1)

# ---- scene / render settings (as saved in the file)
scene.frame_start = 1; scene.frame_end = 250; scene.frame_set(52)
scene.render.engine = 'BLENDER_EEVEE_NEXT'
scene.render.resolution_percentage = 50
scene.render.dither_intensity = 0.0
scene.cycles.use_denoising = False
scene.cycles.samples = 10
scene.cycles.sampling_pattern = 'TABULATED_SOBOL'
scene.cycles.light_sampling_threshold = 0.0
scene.cycles.use_adaptive_sampling = False
scene.cycles.use_light_tree = False
scene.cycles.blur_glossy = 0.0
scene.cycles.pixel_filter_type = 'GAUSSIAN'
scene.cycles.sample_clamp_indirect = 0.0
scene.view_settings.view_transform = 'Standard'
bpy.context.view_layer.update()

# ---- added for rendering (the .blend has no active camera and no usable light): camera, sun
cam_auto = bpy.data.cameras.new('AutoCamera')
cam_auto.lens = 50.0
cam_auto.sensor_width = 36.0
cam_auto.clip_end = 1000.0
ob_auto_camera = bpy.data.objects.new('AutoCamera', cam_auto)
scene.collection.objects.link(ob_auto_camera)
ob_auto_camera.location = (56.4903, -67.7889, 38.6422)
ob_auto_camera.rotation_euler = (1.09748, -7.21219e-08, 0.694738)
scene.camera = ob_auto_camera
light_auto_sun = bpy.data.lights.new('AutoSun', 'SUN')
light_auto_sun.energy = 3.0
light_auto_sun.angle = 0.0523599
ob_auto_sun = bpy.data.objects.new('AutoSun', light_auto_sun)
scene.collection.objects.link(ob_auto_sun)
ob_auto_sun.rotation_euler = (0.872665, 0.174533, 0.523599)
bpy.context.view_layer.update()

